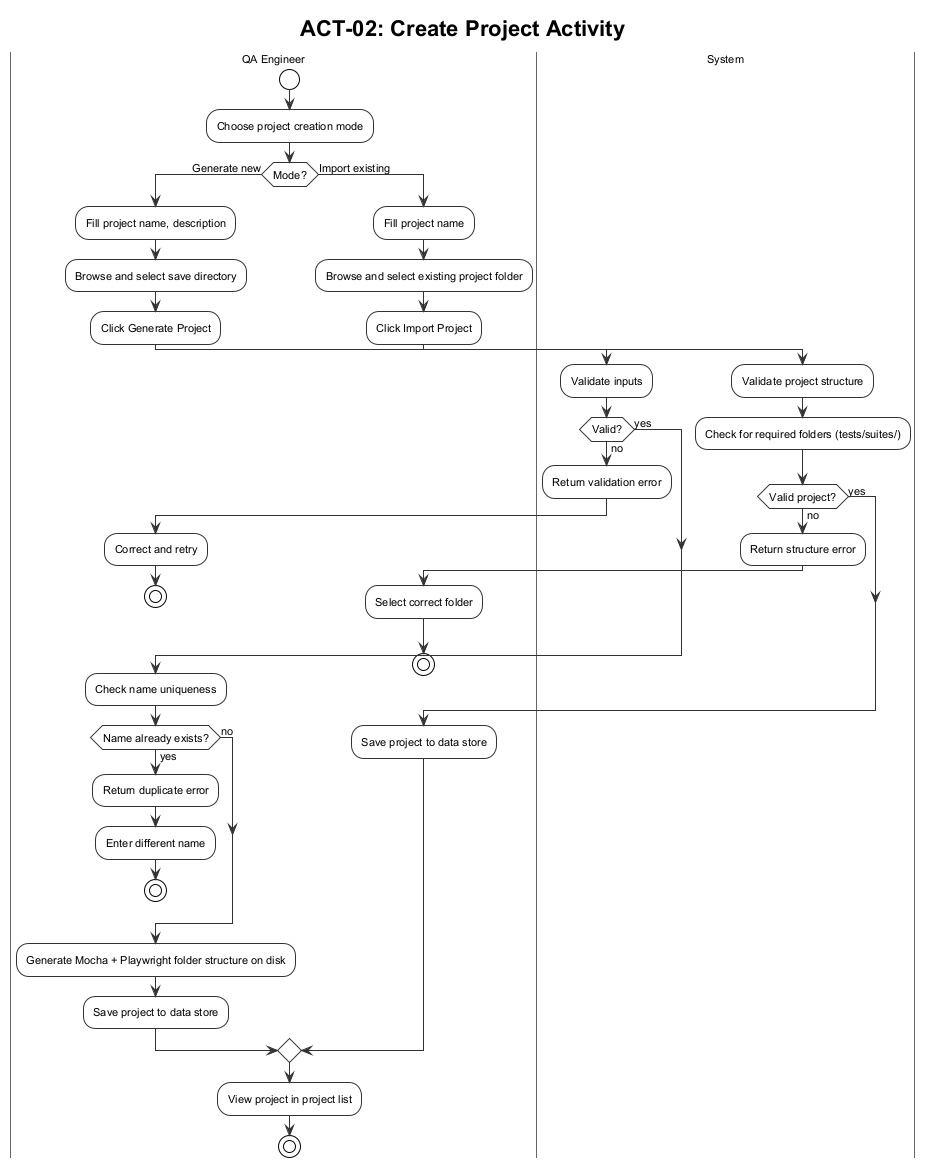

The diagram above was rendered by PlantUML. Its source (embedded in the PNG):
@startuml ACT_02_Create_Project
!theme plain
skinparam handwritten false
skinparam shadowing false
skinparam ArrowColor #333333
skinparam ActivityBorderColor #333333
skinparam ActivityBackgroundColor #FFFFFF
skinparam ActivityDiamondBorderColor #333333
skinparam ActivityDiamondBackgroundColor #FFFFFF
skinparam swimlaneBorderColor #666666
skinparam defaultFontSize 11
skinparam defaultFontName Arial

title ACT-02: Create Project Activity

|QA Engineer|
start
:Choose project creation mode;

if (Mode?) then (Generate new)
  :Fill project name, description;
  :Browse and select save directory;
  :Click Generate Project;

  |System|
  :Validate inputs;

  if (Valid?) then (no)
    :Return validation error;
    |QA Engineer|
    :Correct and retry;
    stop
  else (yes)
  endif

  :Check name uniqueness;

  if (Name already exists?) then (yes)
    :Return duplicate error;
    |QA Engineer|
    :Enter different name;
    stop
  else (no)
  endif

  :Generate Mocha + Playwright folder structure on disk;
  :Save project to data store;

else (Import existing)
  :Fill project name;
  :Browse and select existing project folder;
  :Click Import Project;

  |System|
  :Validate project structure;
  :Check for required folders (tests/suites/);

  if (Valid project?) then (no)
    :Return structure error;
    |QA Engineer|
    :Select correct folder;
    stop
  else (yes)
  endif

  :Save project to data store;
endif

|QA Engineer|
:View project in project list;
stop

@enduml